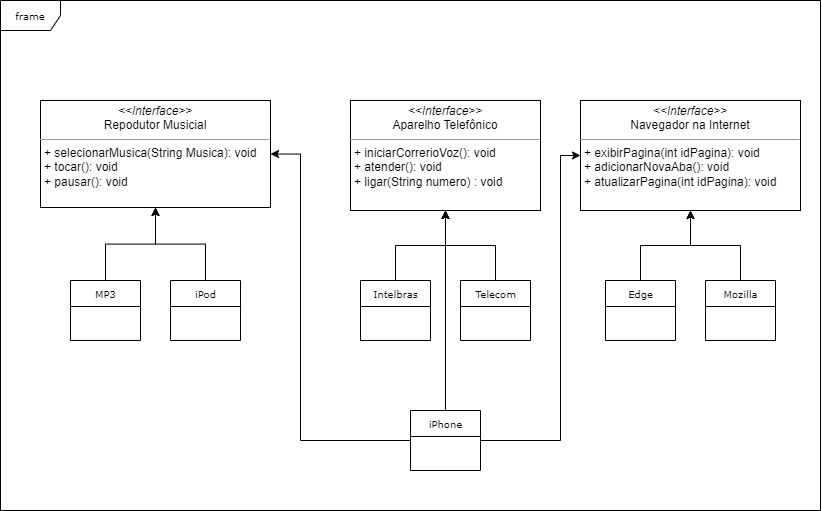

The diagram above was exported from draw.io. Its source (the exported page's mxGraphModel, read from the mxfile embedded in the PNG):
<mxGraphModel dx="1134" dy="671" grid="1" gridSize="10" guides="1" tooltips="1" connect="1" arrows="1" fold="1" page="1" pageScale="1" pageWidth="850" pageHeight="1100" background="none" math="0" shadow="0">
  <root>
    <mxCell id="0" />
    <mxCell id="1" parent="0" />
    <mxCell id="17acba5748e5396b-1" value="frame" style="shape=umlFrame;whiteSpace=wrap;html=1;rounded=0;shadow=0;comic=0;labelBackgroundColor=none;strokeWidth=1;fontFamily=Verdana;fontSize=10;align=center;" parent="1" vertex="1">
      <mxGeometry x="20" y="20" width="820" height="510" as="geometry" />
    </mxCell>
    <mxCell id="HrmPtO9oLQvCfiQVGFxx-3" style="edgeStyle=orthogonalEdgeStyle;rounded=0;orthogonalLoop=1;jettySize=auto;html=1;exitX=0.5;exitY=0;exitDx=0;exitDy=0;entryX=0.5;entryY=1;entryDx=0;entryDy=0;" edge="1" parent="1" source="17acba5748e5396b-20" target="5d2195bd80daf111-18">
      <mxGeometry relative="1" as="geometry" />
    </mxCell>
    <mxCell id="17acba5748e5396b-20" value="iPod" style="swimlane;html=1;fontStyle=0;childLayout=stackLayout;horizontal=1;startSize=26;fillColor=none;horizontalStack=0;resizeParent=1;resizeLast=0;collapsible=1;marginBottom=0;swimlaneFillColor=#ffffff;rounded=0;shadow=0;comic=0;labelBackgroundColor=none;strokeWidth=1;fontFamily=Verdana;fontSize=10;align=center;" parent="1" vertex="1">
      <mxGeometry x="190" y="300" width="70" height="60" as="geometry" />
    </mxCell>
    <mxCell id="HrmPtO9oLQvCfiQVGFxx-4" style="edgeStyle=orthogonalEdgeStyle;rounded=0;orthogonalLoop=1;jettySize=auto;html=1;exitX=0.5;exitY=0;exitDx=0;exitDy=0;" edge="1" parent="1" source="17acba5748e5396b-30" target="5d2195bd80daf111-18">
      <mxGeometry relative="1" as="geometry" />
    </mxCell>
    <mxCell id="17acba5748e5396b-30" value="MP3" style="swimlane;html=1;fontStyle=0;childLayout=stackLayout;horizontal=1;startSize=26;fillColor=none;horizontalStack=0;resizeParent=1;resizeLast=0;collapsible=1;marginBottom=0;swimlaneFillColor=#ffffff;rounded=0;shadow=0;comic=0;labelBackgroundColor=none;strokeWidth=1;fontFamily=Verdana;fontSize=10;align=center;" parent="1" vertex="1">
      <mxGeometry x="90" y="300" width="70" height="60" as="geometry" />
    </mxCell>
    <mxCell id="5d2195bd80daf111-15" value="&lt;p style=&quot;margin:0px;margin-top:4px;text-align:center;&quot;&gt;&lt;i&gt;&amp;lt;&amp;lt;Interface&amp;gt;&amp;gt;&lt;/i&gt;&lt;br&gt;Aparelho Telefônico&lt;/p&gt;&lt;hr size=&quot;1&quot;&gt;&lt;p style=&quot;margin:0px;margin-left:4px;&quot;&gt;+&amp;nbsp;iniciarCorrerioVoz(): void&lt;br&gt;+ atender(): void&lt;/p&gt;&lt;p style=&quot;margin:0px;margin-left:4px;&quot;&gt;+ ligar(String numero) : void&lt;/p&gt;" style="verticalAlign=top;align=left;overflow=fill;fontSize=12;fontFamily=Helvetica;html=1;rounded=0;shadow=0;comic=0;labelBackgroundColor=none;strokeWidth=1" parent="1" vertex="1">
      <mxGeometry x="370" y="120" width="190" height="110" as="geometry" />
    </mxCell>
    <mxCell id="5d2195bd80daf111-18" value="&lt;p style=&quot;margin:0px;margin-top:4px;text-align:center;&quot;&gt;&lt;i&gt;&amp;lt;&amp;lt;Interface&amp;gt;&amp;gt;&lt;/i&gt;&lt;br&gt;Repodutor Musicial&lt;/p&gt;&lt;hr size=&quot;1&quot;&gt;&lt;p style=&quot;margin:0px;margin-left:4px;&quot;&gt;+&amp;nbsp;selecionarMusica(String Musica): void&lt;br&gt;+ tocar(): void&lt;/p&gt;&lt;p style=&quot;margin:0px;margin-left:4px;&quot;&gt;+ pausar(): void&lt;br&gt;&lt;/p&gt;" style="verticalAlign=top;align=left;overflow=fill;fontSize=12;fontFamily=Helvetica;html=1;rounded=0;shadow=0;comic=0;labelBackgroundColor=none;strokeWidth=1" parent="1" vertex="1">
      <mxGeometry x="60" y="120" width="230" height="107" as="geometry" />
    </mxCell>
    <mxCell id="5d2195bd80daf111-19" value="&lt;p style=&quot;margin:0px;margin-top:4px;text-align:center;&quot;&gt;&lt;i&gt;&amp;lt;&amp;lt;Interface&amp;gt;&amp;gt;&lt;/i&gt;&lt;br&gt;Navegador na Internet&lt;/p&gt;&lt;hr size=&quot;1&quot;&gt;&lt;p style=&quot;margin:0px;margin-left:4px;&quot;&gt;+&amp;nbsp;exibirPagina(int idPagina): void&lt;br&gt;+&amp;nbsp;adicionarNovaAba(): void&lt;/p&gt;&lt;p style=&quot;margin:0px;margin-left:4px;&quot;&gt;+&amp;nbsp;atualizarPagina(int idPagina): void&lt;/p&gt;" style="verticalAlign=top;align=left;overflow=fill;fontSize=12;fontFamily=Helvetica;html=1;rounded=0;shadow=0;comic=0;labelBackgroundColor=none;strokeWidth=1" parent="1" vertex="1">
      <mxGeometry x="600" y="120" width="220" height="110" as="geometry" />
    </mxCell>
    <mxCell id="HrmPtO9oLQvCfiQVGFxx-8" style="edgeStyle=orthogonalEdgeStyle;rounded=0;orthogonalLoop=1;jettySize=auto;html=1;exitX=0.5;exitY=0;exitDx=0;exitDy=0;" edge="1" parent="1" source="HrmPtO9oLQvCfiQVGFxx-5" target="5d2195bd80daf111-15">
      <mxGeometry relative="1" as="geometry" />
    </mxCell>
    <mxCell id="HrmPtO9oLQvCfiQVGFxx-5" value="Telecom" style="swimlane;html=1;fontStyle=0;childLayout=stackLayout;horizontal=1;startSize=26;fillColor=none;horizontalStack=0;resizeParent=1;resizeLast=0;collapsible=1;marginBottom=0;swimlaneFillColor=#ffffff;rounded=0;shadow=0;comic=0;labelBackgroundColor=none;strokeWidth=1;fontFamily=Verdana;fontSize=10;align=center;" vertex="1" parent="1">
      <mxGeometry x="480" y="300" width="70" height="60" as="geometry" />
    </mxCell>
    <mxCell id="HrmPtO9oLQvCfiQVGFxx-7" style="edgeStyle=orthogonalEdgeStyle;rounded=0;orthogonalLoop=1;jettySize=auto;html=1;exitX=0.5;exitY=0;exitDx=0;exitDy=0;" edge="1" parent="1" source="HrmPtO9oLQvCfiQVGFxx-6" target="5d2195bd80daf111-15">
      <mxGeometry relative="1" as="geometry" />
    </mxCell>
    <mxCell id="HrmPtO9oLQvCfiQVGFxx-6" value="Intelbras" style="swimlane;html=1;fontStyle=0;childLayout=stackLayout;horizontal=1;startSize=26;fillColor=none;horizontalStack=0;resizeParent=1;resizeLast=0;collapsible=1;marginBottom=0;swimlaneFillColor=#ffffff;rounded=0;shadow=0;comic=0;labelBackgroundColor=none;strokeWidth=1;fontFamily=Verdana;fontSize=10;align=center;" vertex="1" parent="1">
      <mxGeometry x="380" y="300" width="70" height="60" as="geometry" />
    </mxCell>
    <mxCell id="HrmPtO9oLQvCfiQVGFxx-13" style="edgeStyle=orthogonalEdgeStyle;rounded=0;orthogonalLoop=1;jettySize=auto;html=1;exitX=0.5;exitY=0;exitDx=0;exitDy=0;" edge="1" parent="1" source="HrmPtO9oLQvCfiQVGFxx-9" target="5d2195bd80daf111-19">
      <mxGeometry relative="1" as="geometry" />
    </mxCell>
    <mxCell id="HrmPtO9oLQvCfiQVGFxx-9" value="Mozilla" style="swimlane;html=1;fontStyle=0;childLayout=stackLayout;horizontal=1;startSize=26;fillColor=none;horizontalStack=0;resizeParent=1;resizeLast=0;collapsible=1;marginBottom=0;swimlaneFillColor=#ffffff;rounded=0;shadow=0;comic=0;labelBackgroundColor=none;strokeWidth=1;fontFamily=Verdana;fontSize=10;align=center;" vertex="1" parent="1">
      <mxGeometry x="725" y="300" width="70" height="60" as="geometry" />
    </mxCell>
    <mxCell id="HrmPtO9oLQvCfiQVGFxx-12" style="edgeStyle=orthogonalEdgeStyle;rounded=0;orthogonalLoop=1;jettySize=auto;html=1;exitX=0.5;exitY=0;exitDx=0;exitDy=0;" edge="1" parent="1" source="HrmPtO9oLQvCfiQVGFxx-10" target="5d2195bd80daf111-19">
      <mxGeometry relative="1" as="geometry" />
    </mxCell>
    <mxCell id="HrmPtO9oLQvCfiQVGFxx-10" value="Edge" style="swimlane;html=1;fontStyle=0;childLayout=stackLayout;horizontal=1;startSize=26;fillColor=none;horizontalStack=0;resizeParent=1;resizeLast=0;collapsible=1;marginBottom=0;swimlaneFillColor=#ffffff;rounded=0;shadow=0;comic=0;labelBackgroundColor=none;strokeWidth=1;fontFamily=Verdana;fontSize=10;align=center;" vertex="1" parent="1">
      <mxGeometry x="625" y="300" width="70" height="60" as="geometry" />
    </mxCell>
    <mxCell id="HrmPtO9oLQvCfiQVGFxx-15" style="edgeStyle=orthogonalEdgeStyle;rounded=0;orthogonalLoop=1;jettySize=auto;html=1;exitX=1;exitY=0.5;exitDx=0;exitDy=0;entryX=0;entryY=0.5;entryDx=0;entryDy=0;" edge="1" parent="1" source="HrmPtO9oLQvCfiQVGFxx-14" target="5d2195bd80daf111-19">
      <mxGeometry relative="1" as="geometry">
        <Array as="points">
          <mxPoint x="580" y="460" />
          <mxPoint x="580" y="175" />
        </Array>
      </mxGeometry>
    </mxCell>
    <mxCell id="HrmPtO9oLQvCfiQVGFxx-16" style="edgeStyle=orthogonalEdgeStyle;rounded=0;orthogonalLoop=1;jettySize=auto;html=1;exitX=0.5;exitY=0;exitDx=0;exitDy=0;" edge="1" parent="1" source="HrmPtO9oLQvCfiQVGFxx-14" target="5d2195bd80daf111-15">
      <mxGeometry relative="1" as="geometry" />
    </mxCell>
    <mxCell id="HrmPtO9oLQvCfiQVGFxx-17" style="edgeStyle=orthogonalEdgeStyle;rounded=0;orthogonalLoop=1;jettySize=auto;html=1;exitX=0;exitY=0.5;exitDx=0;exitDy=0;entryX=1;entryY=0.5;entryDx=0;entryDy=0;" edge="1" parent="1" source="HrmPtO9oLQvCfiQVGFxx-14" target="5d2195bd80daf111-18">
      <mxGeometry relative="1" as="geometry">
        <Array as="points">
          <mxPoint x="320" y="460" />
          <mxPoint x="320" y="174" />
        </Array>
      </mxGeometry>
    </mxCell>
    <mxCell id="HrmPtO9oLQvCfiQVGFxx-14" value="iPhone" style="swimlane;html=1;fontStyle=0;childLayout=stackLayout;horizontal=1;startSize=26;fillColor=none;horizontalStack=0;resizeParent=1;resizeLast=0;collapsible=1;marginBottom=0;swimlaneFillColor=#ffffff;rounded=0;shadow=0;comic=0;labelBackgroundColor=none;strokeWidth=1;fontFamily=Verdana;fontSize=10;align=center;" vertex="1" parent="1">
      <mxGeometry x="430" y="430" width="70" height="60" as="geometry" />
    </mxCell>
  </root>
</mxGraphModel>